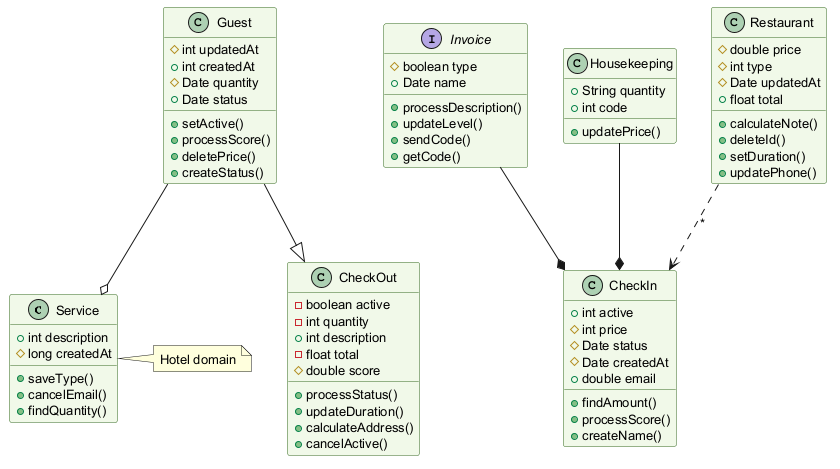

The diagram above was rendered by PlantUML. Its source (embedded in the PNG):
@startuml
skinparam backgroundColor #FFFFFF
skinparam classBackgroundColor #F1F8E9
skinparam classBorderColor #33691E
skinparam defaultFontSize 13
class Service {
  +int description
  #long createdAt
  +saveType()
  +cancelEmail()
  +findQuantity()
}
class CheckIn {
  +int active
  #int price
  #Date status
  #Date createdAt
  +double email
  +findAmount()
  +processScore()
  +createName()
}
class CheckOut {
  -boolean active
  -int quantity
  +int description
  -float total
  #double score
  +processStatus()
  +updateDuration()
  +calculateAddress()
  +cancelActive()
}
interface Invoice {
  #boolean type
  +Date name
  +processDescription()
  +updateLevel()
  +sendCode()
  +getCode()
}
class Housekeeping {
  +String quantity
  +int code
  +updatePrice()
}
class Restaurant {
  #double price
  #int type
  #Date updatedAt
  +float total
  +calculateNote()
  +deleteId()
  +setDuration()
  +updatePhone()
}
class Guest {
  #int updatedAt
  +int createdAt
  #Date quantity
  +Date status
  +setActive()
  +processScore()
  +deletePrice()
  +createStatus()
}
Guest --|> CheckOut
Invoice --* CheckIn
Housekeeping --* CheckIn
Guest --o Service
Restaurant ..> CheckIn : "*"
note right of Service : Hotel domain
@enduml